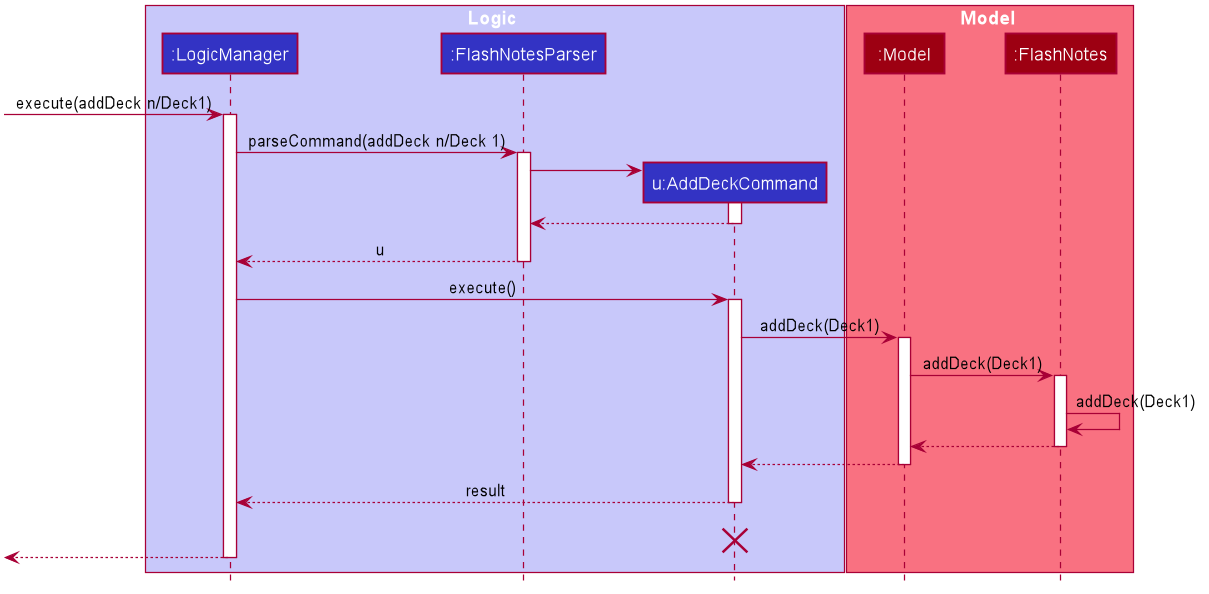

The diagram above was rendered by PlantUML. Its source (embedded in the PNG):
@startuml








skinparam BackgroundColor #FFFFFFF

skinparam Shadowing false

skinparam Class {
    FontColor #FFFFFF
    BorderThickness 1
    BorderColor #FFFFFF
    StereotypeFontColor #FFFFFF
    FontName Arial
}

skinparam Actor {
    BorderColor #000000
    Color #000000
    FontName Arial
}

skinparam Sequence {
    MessageAlign center
    BoxFontSize 15
    BoxPadding 0
    BoxFontColor #FFFFFF
    FontName Arial
}

skinparam Participant {
    FontColor #FFFFFFF
    Padding 20
}

skinparam MinClassWidth 50
skinparam ParticipantPadding 10
skinparam Shadowing false
skinparam DefaultTextAlignment center
skinparam packageStyle Rectangle

hide footbox
hide members
hide circle

box Logic #C8C8FA
participant ":LogicManager" as LogicManager #3333C4
participant ":FlashNotesParser" as FlashNotesParser #3333C4
participant "u:AddDeckCommand" as AddDeckCommand #3333C4
end box

box Model #F97181
participant ":Model" as Model #9D0012
participant ":FlashNotes" as FlashNotes #9D0012
end box
[-> LogicManager : execute(addDeck n/Deck1)
activate LogicManager

LogicManager -> FlashNotesParser : parseCommand(addDeck n/Deck 1)
activate FlashNotesParser

create AddDeckCommand
FlashNotesParser -> AddDeckCommand
activate AddDeckCommand

AddDeckCommand --> FlashNotesParser
deactivate AddDeckCommand

FlashNotesParser --> LogicManager : u
deactivate FlashNotesParser

LogicManager -> AddDeckCommand : execute()
activate AddDeckCommand

AddDeckCommand -> Model : addDeck(Deck1)
activate Model

Model -> FlashNotes : addDeck(Deck1)
activate FlashNotes

FlashNotes -> FlashNotes :addDeck(Deck1)
FlashNotes --> Model :
deactivate FlashNotes

Model --> AddDeckCommand
deactivate Model

AddDeckCommand --> LogicManager : result
deactivate AddDeckCommand
AddDeckCommand -[hidden]-> LogicManager : result
destroy AddDeckCommand

[<--LogicManager
deactivate LogicManager
@enduml